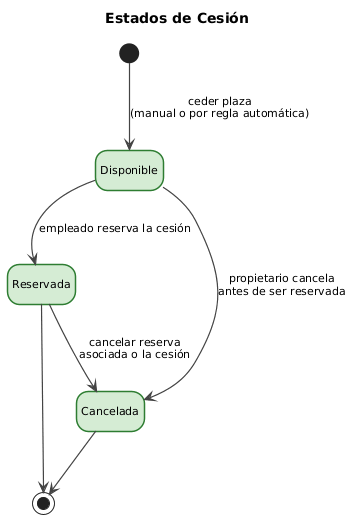

The diagram above was rendered by PlantUML. Its source (embedded in the PNG):
@startuml
hide empty description

skinparam defaultFontName Arial
skinparam defaultFontSize 11
skinparam stateBorderThickness 1.5
skinparam arrowThickness 1.2
skinparam arrowColor #444444
skinparam stateBackgroundColor #d5ecd4
skinparam stateBorderColor #2e7d32

title Estados de <b>Cesión</b>

[*] --> Disponible : ceder plaza\n(manual o por regla automática)

Disponible --> Reservada  : empleado reserva la cesión
Disponible --> Cancelada  : propietario cancela\nantes de ser reservada

Reservada  --> Cancelada  : cancelar reserva\nasociada o la cesión

Reservada  --> [*]
Cancelada  --> [*]
@enduml